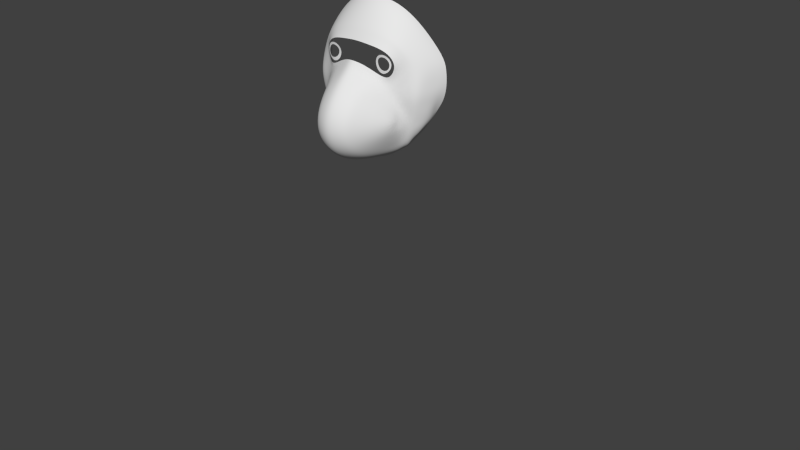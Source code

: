 # Source: dope_bear_3.blend  (saved by Blender 2.67.0; exported with 4.5.12 LTS)
import bpy
from mathutils import Matrix  # noqa: F401  (used for matrix-valued properties, if any)

bpy.ops.wm.read_factory_settings(use_empty=True)
scene = bpy.context.scene
scene.name = 'Scene'

# ---- collections
col_collection_1 = bpy.data.collections.new('Collection 1'); scene.collection.children.link(col_collection_1)
col_collection_1.hide_render = True
col_collection_1.hide_viewport = True
col_collection_2 = bpy.data.collections.new('Collection 2'); scene.collection.children.link(col_collection_2)

# ---- world
world_world = bpy.data.worlds.new('World'); scene.world = world_world
world_world.color = (0.05088, 0.05088, 0.05088)
world_world.use_sun_shadow = False
world_world.sun_shadow_jitter_overblur = 0.0
world_world.cycles.sampling_method = 'MANUAL'
world_world.cycles.sample_map_resolution = 256

# ---- meshes
me_cube_002 = bpy.data.meshes.new('Cube.002')
me_cube_002.from_pydata([(0.0, 0.8034, -0.9144), (0.6063, 0.2509, -1.174), (0.0, -0.4112, -0.9557), (0.0, 0.2582, -1.232), (0.0, -0.201, 3.395), (0.0, 0.8338, 0.9797), (0.0, 1.077, 0.2993), (0.0, 1.04, -0.3325), (0.9664, 0.1724, 0.2857), (0.0, -0.4365, 0.9149), (0.0, -0.6558, 0.2881), (0.0, -0.5594, -0.3676), (0.0, 0.705, 1.258), (0.4929, 0.617, -1.038), (0.0, 0.6053, -1.14), (0.5225, 0.1241, 1.169), (0.4332, -0.2344, -1.067), (0.4382, 0.2654, -1.154), (0.0, -0.2827, 1.115), (0.0, -0.2698, -1.139), (0.4826, 0.6551, 0.9704), (0.7094, 0.8278, 0.2927), (0.6799, 0.8403, -0.4316), (0.4026, -0.2909, 0.919), (0.6229, -0.4488, 0.2857), (0.613, -0.4303, -0.5098), (0.0, 0.9917, 0.6137), (0.0, 1.114, -0.06602), (0.0, 0.9464, -0.6104), (0.8624, 0.1663, 0.4751), (1.043, 0.185, -0.1719), (0.0, -0.5803, 0.6167), (0.0, -0.5974, -0.2041), (0.0, -0.4954, -0.6305), (0.39, 0.5492, -1.129), (0.3164, -0.1867, -1.143), (0.3999, 0.5833, 1.22), (0.3352, -0.2134, 1.089), (0.6111, 0.7628, 0.6116), (0.7332, 0.79, -0.1136), (0.5685, 0.7774, -0.7467), (0.537, -0.3948, 0.6007), (0.6105, -0.3966, -0.1891), (0.5367, -0.3627, -0.7695), (0.2525, 0.7532, -0.967), (0.2106, -0.3507, -0.9894), (0.2506, 0.2498, -1.223), (0.3545, -0.57, 3.136), (0.2133, 0.8126, 0.9829), (0.307, 1.005, 0.2932), (0.3285, 0.947, -0.3669), (0.1907, -0.3631, 0.9165), (0.3169, -0.5523, 0.2858), (0.3314, -0.4554, -0.3689), (0.2059, 0.6761, 1.249), (0.2519, 0.5936, -1.152), (0.18, -0.2468, 1.115), (0.1548, -0.2471, -1.147), (0.2525, 0.9358, 0.6138), (0.3502, 1.02, -0.07356), (0.2824, 0.8697, -0.6375), (0.2486, -0.4876, 0.6088), (0.3505, -0.493, -0.1969), (0.2821, -0.4002, -0.6315), (1.125, -0.06198, -2.444), (2.209, -0.7922, -2.695), (1.125, 0.2218, -2.321), (1.074, -0.3404, -2.309), (1.246, 0.3962, -1.974), (1.171, -0.4375, -1.899), (1.597, 0.02358, -1.56), (1.92, -0.7187, -2.93), (1.433, 0.3617, -1.692), (1.129, 0.3581, -2.244), (1.299, -0.3928, -1.712), (1.26, -0.1816, -2.642), (1.256, 0.1117, -2.515), (1.195, -0.4412, -2.513), (1.363, 0.3384, -2.157), (1.262, -0.5288, -2.119), (1.684, -0.03498, -1.786), (1.537, 0.2982, -1.905), (1.242, 0.2998, -2.396), (1.391, -0.4805, -1.919), (1.2, -0.5105, -2.337), (1.87, -0.5145, -2.895), (1.803, -0.9452, -2.887), (2.07, -0.5506, -2.683), (1.931, -1.099, -2.685), (2.249, -0.7743, -2.517), (2.099, -0.7884, -2.874), (2.128, -0.5466, -2.523), (1.984, -0.5639, -2.866), (1.98, -1.095, -2.52), (1.865, -1.068, -2.86), (1.002, 0.3227, -2.051), (0.8784, 0.4265, -1.715), (0.7591, 0.5188, -1.386), (1.079, -0.3979, -1.621), (0.9638, -0.4137, -1.268), (0.8114, -0.4064, -0.86), (0.9875, -0.3692, -1.846), (0.8372, -0.3717, -1.552), (0.7053, -0.3538, -1.127), (0.9601, -0.2794, -2.049), (0.837, -0.2369, -1.723), (0.7126, -0.2097, -1.404), (0.77, 0.1887, -1.588), (0.8754, 0.1228, -1.889), (0.9971, 0.03697, -2.189), (1.022, 0.4392, -1.961), (0.8946, 0.5511, -1.549), (0.76, 0.6672, -1.122), (0.8487, 0.7219, -0.8091), (0.9874, 0.6015, -1.24), (1.127, 0.4847, -1.658), (1.068, 0.6639, -0.5361), (1.246, 0.5503, -0.9664), (1.337, 0.4384, -1.383), (1.214, -0.3545, -1.435), (1.113, -0.3575, -1.054), (0.9485, -0.3497, -0.6299), (1.53, 0.05028, -1.3), (1.444, 0.1116, -0.9011), (1.257, 0.1745, -0.481), (1.665, -0.8536, -2.855), (1.496, -0.7166, -2.782), (1.333, -0.5728, -2.672), (1.411, -0.3246, -2.791), (1.576, -0.4769, -2.892), (1.747, -0.615, -2.94), (1.7, -0.9962, -2.584), (1.49, -0.8408, -2.451), (1.367, -0.6663, -2.3), (1.315, -0.6411, -2.525), (1.455, -0.7911, -2.689), (1.65, -0.9494, -2.787), (1.651, 0.1311, -2.053), (1.812, -0.09946, -2.212), (1.982, -0.3375, -2.378), (1.759, -0.3312, -2.774), (1.575, -0.111, -2.673), (1.393, 0.1157, -2.553), (1.483, 0.1665, -2.29), (1.662, -0.06638, -2.424), (1.854, -0.3079, -2.562), (1.834, -0.9718, -2.38), (1.655, -0.8053, -2.209), (1.508, -0.6207, -2.084), (1.736, -0.3912, -2.859), (1.574, -0.224, -2.782), (1.408, -0.04516, -2.669), (2.127, -0.5954, -2.346), (1.98, -0.3895, -2.176), (1.828, -0.1899, -1.996), (1.105, -0.2478, -2.391), (0.3533, -0.7632, 2.915), (0.2329, -0.1244, -1.189), (0.8418, -0.2336, -0.1894), (1.281, -0.2473, -0.9921), (1.113, -0.2247, -0.5685), (0.9799, -0.1691, -2.136), (0.854, -0.1082, -1.834), (1.708, -0.7806, -2.904), (1.538, -0.6409, -2.847), (1.377, -0.4921, -2.742), (1.365, -0.2545, -1.347), (2.016, -0.8753, -2.343), (1.848, -0.7003, -2.172), (1.677, -0.5138, -2.005), (1.874, -0.8939, -2.906), (1.542, -0.3724, -1.825), (1.234, -0.3558, -2.59), (1.445, -0.2899, -1.614), (0.6661, -0.225, 0.6009), (0.3753, -0.08072, -1.18), (0.4045, -0.1268, 1.119), (0.7932, -0.2591, 0.2857), (0.5147, -0.1643, 0.9301), (0.6308, 0.3871, 3.057), (0.0, -0.1153, -1.181), (0.5178, -0.04085, -1.203), (0.7351, -0.06751, -1.54), (2.049, -1.005, -2.852), (2.147, -1.019, -2.502), (2.128, -1.027, -2.674), (1.096, -0.4169, -2.114), (1.536, 0.2042, -1.63), (0.581, 0.1163, -1.18), (0.0, 0.057, -1.211), (0.9085, -0.04818, 0.2857), (1.458, 0.2576, -1.345), (0.3578, 0.4052, 3.163), (0.9745, -0.01125, -0.1843), (0.8166, -0.0347, 0.4906), (0.4227, 0.09762, -1.18), (1.901, -0.6285, -2.928), (1.63, 0.143, -1.85), (1.259, -0.09651, -2.632), (0.5986, 0.3886, -1.152), (2.215, -0.9121, -2.684), (0.7604, 0.06503, -1.587), (0.6648, -0.2221, 3.048), (0.7647, 0.3026, -1.57), (2.05, -0.6685, -2.87), (2.195, -0.6527, -2.52), (1.404, -0.4092, -2.779), (1.74, -0.7006, -2.931), (0.8714, 0.01097, -1.881), (0.9957, -0.06416, -2.179), (0.9734, 0.4072, -0.1381), (2.149, -0.6631, -2.689), (1.756, -0.01841, -2.026), (2.064, -0.4576, -2.363), (1.909, -0.2346, -2.195), (1.811, -0.3565, -1.995), (1.507, -0.1157, -1.34), (1.405, -0.07185, -0.9477), (1.222, -0.02956, -0.5253), (0.2865, 0.05848, -1.205), (1.123, -0.1546, -2.432), (2.122, -0.7385, -2.344), (1.967, -0.5484, -2.174), (0.0, 0.4165, 3.204), (0.0, 0.4459, -1.186), (1.121, 0.02647, -2.432), (0.3606, -0.2063, 3.299), (0.281, 0.376, -1.182), (1.742, -0.5324, -2.936), (1.576, -0.3955, -2.885), (1.412, -0.2419, -2.782), (2.12, -0.8991, -2.863), (2.246, -0.8993, -2.509), (1.659, -0.2045, -1.797), (1.573, -0.1357, -1.584), (0.4694, -0.01326, 1.143), (1.257, -0.269, -2.63), (1.919, -0.8116, -2.921), (1.567, -0.5606, -2.881), (0.9006, 0.391, 0.2867), (0.5253, 0.3106, 1.167), (0.4266, 0.3815, -1.161), (0.8222, 0.3711, 0.5018), (0.8718, 0.2258, -1.872), (0.9932, 0.1314, -2.174), (1.196, 0.389, -0.5205), (1.374, 0.3459, -0.936), (0.6489, 0.5752, -1.165), (0.7129, -0.4183, -0.6861), (0.6216, -0.3582, -0.9493), (0.5955, -0.2092, -1.193), (0.6649, 0.7238, -0.9381), (0.7807, -0.373, -0.411), (1.152, 0.1978, -0.333), (0.6542, 0.2412, -1.341), (0.7649, 0.7807, -0.6216), (0.9016, 0.7265, -0.3263), (1.005, -0.2291, -0.3802), (0.6306, -0.06006, -1.317), (1.099, -0.02047, -0.3559), (0.6206, 0.09845, -1.374), (0.6452, 0.353, -1.33), (1.066, 0.4123, -0.3283), (0.7321, 0.8097, 0.09081), (0.0, -0.6372, 0.04888), (1.005, 0.1854, 0.05893), (0.0, 1.108, 0.1359), (0.9407, -0.03016, 0.05635), (0.9414, 0.4075, 0.06686), (0.8169, -0.2466, 0.05386), (0.3356, -0.5615, 0.04659), (0.3449, 0.9879, 0.1119), (0.6482, -0.4233, 0.054), (0.5507, 0.4786, -1.141), (0.0, 0.5205, -1.166), (0.0, -0.7663, 2.958), (0.5741, 0.5087, 0.9526), (0.8226, 0.6043, 0.2889), (0.4097, 0.4739, -1.154), (0.6973, 0.5656, 0.6248), (0.8627, 0.5835, -0.1268), (0.6225, -0.7663, 2.803), (1.121, 0.1141, -2.394), (1.489, 0.2768, -1.659), (1.258, -0.008349, -2.595), (1.587, 0.2145, -1.875), (1.884, -0.5643, -2.917), (2.113, -0.6113, -2.686), (2.164, -0.6038, -2.522), (2.019, -0.6203, -2.868), (1.137, 0.5156, -0.5277), (1.315, 0.44, -0.95), (1.403, 0.3409, -1.362), (1.707, 0.05047, -2.039), (1.864, -0.1723, -2.203), (2.026, -0.4023, -2.37), (0.2644, 0.4854, -1.168), (0.7594, 0.4055, -1.515), (1.736, -0.4606, -2.913), (1.575, -0.3166, -2.854), (1.411, -0.157, -2.747), (0.4556, 0.4756, 1.181), (0.9934, 0.2212, -2.132), (0.871, 0.3215, -1.821), (0.6625, 0.4562, -1.277), (0.9902, 0.557, -0.3274), (0.845, 0.5935, 0.08101), (0.0, 0.7688, 1.12), (0.0, -0.359, 1.016), (0.4394, 0.6188, 1.09), (0.3693, -0.251, 1.005), (0.2086, 0.7438, 1.117), (0.1852, -0.3041, 1.016), (0.4581, -0.1441, 1.026), (0.5216, 0.4907, 1.069), (0.0, 0.909, 0.8053), (0.0, -0.505, 0.7728), (0.5285, 0.7019, 0.8165), (0.4666, -0.3404, 0.7674), (0.2319, 0.8713, 0.8071), (0.2183, -0.4224, 0.7699), (0.5893, -0.1932, 0.7733), (0.6364, 0.5354, 0.7928), (0.7275, 0.114, 1.211), (1.382, 0.1338, 0.9991), (1.193, -0.1541, 0.8485), (0.6531, -0.1038, 1.147), (0.8559, -0.1322, 1.054), (1.347, -0.03553, 0.967), (0.695, -0.02277, 1.184), (0.7216, 0.273, 1.218), (1.346, 0.3132, 0.9789), (0.8832, 0.414, 1.096), (1.205, 0.4602, 0.8742), (0.6846, 0.3875, 1.204), (1.007, 0.1149, 1.156), (0.9606, -0.03183, 1.124), (0.9879, 0.2781, 1.15), (0.7365, -0.1213, 1.112), (0.7695, 0.4025, 1.165), (0.8256, -0.03021, 1.164), (0.8683, 0.1107, 1.194), (0.8529, 0.2719, 1.196), (1.011, -0.1413, 0.9752), (1.032, 0.4313, 1.007), (1.148, 0.2912, 1.085), (1.174, 0.1236, 1.099), (1.14, -0.03142, 1.069), (0.5614, -0.01301, 1.165), (0.5718, 0.4203, 1.178), (0.7003, 0.4836, 1.002), (0.6215, 0.4625, 1.105), (0.8989, 0.5148, 0.6554), (0.7945, 0.5041, 0.8642), (0.8328, -0.02035, 0.536), (0.5313, -0.108, 1.124), (0.5766, -0.1446, 1.055), (0.6546, -0.1652, 0.9657), (0.758, -0.1806, 0.8359), (0.8717, -0.1767, 0.6299), (0.8434, 0.1671, 0.5543), (0.8435, 0.362, 0.5509), (0.5972, 0.289, 1.195), (0.5962, 0.1249, 1.191), (2.443, 0.1733, -0.6611), (2.375, -0.002584, -0.6783), (2.425, 0.06583, -0.6692), (2.426, 0.285, -0.6619), (2.382, 0.3622, -0.665), (2.274, 0.3767, -0.7313), (2.274, 0.06929, -0.7659), (2.261, -0.003968, -0.7444), (2.289, 0.1833, -0.7669), (2.28, 0.3004, -0.7577), (1.607, 0.3337, 0.8017), (1.862, 0.3417, 0.5431), (2.132, 0.34, 0.1668), (2.291, 0.3367, -0.1115), (2.404, 0.3183, -0.4033), (2.011, 0.02061, -0.6759), (1.761, -0.009927, -0.4783), (1.524, -0.02247, -0.1857), (1.275, -0.03314, 0.107), (1.037, -0.03385, 0.3605), (1.019, 0.175, 0.3588), (1.265, 0.1788, 0.108), (1.519, 0.1831, -0.1809), (1.776, 0.1866, -0.4978), (2.024, 0.1877, -0.687), (2.287, 0.4428, -0.4625), (2.127, 0.4851, -0.1951), (1.946, 0.4955, 0.07683), (1.693, 0.5025, 0.4355), (1.437, 0.4913, 0.6971), (1.117, -0.181, 0.4296), (1.361, -0.1817, 0.163), (1.606, -0.166, -0.1335), (1.825, -0.147, -0.3835), (2.059, -0.09451, -0.6101), (2.278, -0.09129, -0.4824), (2.116, -0.1427, -0.2185), (1.935, -0.1615, 0.05239), (1.684, -0.1769, 0.4084), (1.428, -0.1743, 0.671), (2.407, 0.01105, -0.4128), (2.295, -0.02207, -0.1224), (2.136, -0.03525, 0.1555), (1.867, -0.04634, 0.5317), (1.612, -0.0464, 0.7905), (2.438, 0.1611, -0.3905), (2.333, 0.1531, -0.09424), (2.175, 0.1479, 0.185), (1.905, 0.1431, 0.567), (1.648, 0.1389, 0.8249), (1.048, 0.3882, 0.3783), (1.291, 0.3965, 0.1257), (1.54, 0.3929, -0.1699), (1.776, 0.387, -0.4632), (2.024, 0.3583, -0.6632), (2.079, 0.4708, -0.5909), (1.85, 0.5196, -0.3611), (1.632, 0.5317, -0.1102), (1.387, 0.5401, 0.1914), (1.142, 0.5303, 0.457), (0.0, 0.6766, 1.402), (0.4693, 0.1077, 1.248), (0.0, -0.4043, 1.213), (0.3611, 0.558, 1.342), (0.3206, -0.3194, 1.187), (0.2066, 0.6427, 1.378), (0.1859, -0.3714, 1.202), (0.3878, -0.201, 1.192), (0.4361, -0.05639, 1.216), (0.4685, 0.2865, 1.27), (0.4273, 0.443, 1.301), (0.6484, -0.6194, 2.904), (0.0, -0.5614, 3.212), (0.3582, -0.3948, 3.246), (0.0, -0.3838, 3.339), (0.0, -0.004583, 3.407), (0.3603, -0.002853, 3.318), (0.6591, -0.44, 2.988), (0.664, 0.01234, 3.084), (0.0, 0.2049, 3.36), (0.3578, 0.207, 3.29), (0.6557, 0.2323, 3.09), (0.9155, -0.7133, 2.509), (0.9978, -0.7623, 2.097), (0.917, -0.6911, 1.703), (0.4693, -0.3493, 1.279), (0.4492, -0.9022, 2.465), (0.464, -0.9373, 2.025), (0.4041, -0.8878, 1.661), (0.1694, -0.6607, 1.333), (0.379, -0.5686, 1.305), (0.7797, -0.8321, 1.667), (0.856, -0.8875, 2.06), (0.8051, -0.8616, 2.468), (0.9404, -0.5093, 2.583), (1.032, -0.5393, 2.17), (0.9563, -0.4627, 1.773), (0.5189, -0.1119, 1.299), (0.5493, 0.126, 1.363), (0.975, -0.1597, 1.857), (1.046, -0.2309, 2.252), (0.9502, -0.2386, 2.658), (0.7474, 0.49, 2.79), (0.8038, 0.5607, 2.407), (0.7328, 0.5539, 2.031), (0.4229, 0.5144, 1.565), (0.3862, 0.5779, 2.859), (0.3884, 0.6693, 2.452), (0.3472, 0.6526, 2.071), (0.2326, 0.5994, 1.62), (0.0, -0.9092, 2.482), (0.0, -0.9431, 2.038), (0.0, -0.8976, 1.669), (0.0, -0.6767, 1.348), (0.0, 0.6414, 1.641), (0.0, 0.6902, 2.111), (0.0, 0.6998, 2.486), (0.0, 0.6024, 2.892), (0.9492, 0.05275, 2.717), (1.045, 0.09821, 2.319), (0.9735, 0.1518, 1.927), (0.5475, 0.356, 1.434), (0.4995, 0.3995, 1.501), (0.8713, 0.3897, 1.995), (0.9464, 0.3663, 2.377), (0.8581, 0.3039, 2.765), (0.7283, -0.5669, 1.486), (0.2396, -0.8605, 1.469), (0.5918, -0.7757, 1.482), (0.7784, -0.3051, 1.541), (0.8044, -0.003798, 1.629), (0.5973, 0.5247, 1.783), (0.2962, 0.6145, 1.832), (0.0, -0.876, 1.458), (0.0, 0.6543, 1.862), (0.8025, 0.2959, 1.712), (0.7131, 0.3896, 1.731)], [(1, 30), (67, 186)], [(44, 60, 40, 13), (44, 13, 34, 55), (115, 118, 72, 68), (95, 110, 73, 66), (181, 16, 35, 175), (273, 278, 34, 13), (45, 16, 43, 63), (45, 57, 35, 16), (296, 55, 34, 278), (157, 175, 35, 57), (444, 445, 179, 192), (47, 156, 281, 435), (311, 54, 36, 309), (319, 317, 38, 58), (49, 58, 38, 21), (271, 263, 39, 59), (50, 59, 39, 22), (50, 22, 40, 60), (314, 309, 36, 301), (313, 176, 37, 310), (321, 318, 41, 174), (322, 279, 38, 317), (277, 21, 38, 279), (177, 174, 41, 24), (269, 272, 42, 158), (306, 280, 39, 263), (209, 109, 64, 220), (110, 115, 68, 73), (312, 310, 37, 56), (320, 61, 41, 318), (52, 24, 41, 61), (270, 62, 42, 272), (53, 25, 42, 62), (53, 63, 43, 25), (0, 28, 60, 44), (0, 44, 55, 14), (2, 45, 63, 33), (2, 19, 57, 45), (274, 14, 55, 296), (180, 157, 57, 19), (56, 37, 428, 430), (36, 54, 429, 427), (307, 12, 54, 311), (315, 319, 58, 26), (6, 26, 58, 49), (266, 271, 59, 27), (7, 27, 59, 50), (7, 50, 60, 28), (308, 312, 56, 18), (316, 31, 61, 320), (10, 52, 61, 31), (264, 32, 62, 270), (11, 53, 62, 32), (11, 33, 63, 53), (68, 72, 81, 78), (73, 68, 78, 82), (187, 70, 80, 197), (173, 74, 83, 171), (119, 98, 69, 74), (302, 95, 66, 282), (166, 119, 74, 173), (191, 122, 70, 187), (149, 140, 92, 85), (146, 131, 88, 93), (207, 130, 71, 237), (131, 136, 94, 88), (145, 139, 91, 87), (140, 145, 87, 92), (220, 64, 75, 236), (74, 69, 79, 83), (66, 73, 82, 76), (282, 66, 76, 284), (286, 85, 92, 289), (170, 183, 94, 86), (287, 87, 91, 288), (185, 184, 93, 88), (185, 88, 94, 183), (287, 289, 92, 87), (298, 149, 85, 286), (167, 146, 93, 184), (136, 125, 86, 94), (213, 152, 89, 205), (255, 256, 116, 113), (113, 116, 117, 114), (114, 117, 118, 115), (247, 251, 112, 97), (97, 112, 111, 96), (96, 111, 110, 95), (248, 249, 103, 100), (100, 103, 102, 99), (99, 102, 101, 98), (249, 250, 106, 103), (103, 106, 105, 102), (102, 105, 104, 101), (260, 254, 107, 201), (201, 107, 108, 208), (208, 108, 109, 209), (251, 255, 113, 112), (112, 113, 114, 111), (111, 114, 115, 110), (252, 248, 100, 121), (121, 100, 99, 120), (120, 99, 98, 119), (304, 247, 97, 297), (297, 97, 96, 303), (303, 96, 95, 302), (257, 252, 121, 160), (160, 121, 120, 159), (159, 120, 119, 166), (262, 253, 124, 245), (245, 124, 123, 246), (246, 123, 122, 191), (76, 82, 142, 151), (151, 142, 141, 150), (150, 141, 140, 149), (83, 79, 133, 148), (148, 133, 132, 147), (147, 132, 131, 146), (236, 75, 128, 206), (206, 128, 129, 238), (238, 129, 130, 207), (79, 84, 134, 133), (133, 134, 135, 132), (132, 135, 136, 131), (78, 81, 137, 143), (143, 137, 138, 144), (144, 138, 139, 145), (82, 78, 143, 142), (142, 143, 144, 141), (141, 144, 145, 140), (284, 76, 151, 300), (300, 151, 150, 299), (299, 150, 149, 298), (171, 83, 148, 169), (169, 148, 147, 168), (168, 147, 146, 167), (84, 77, 127, 134), (134, 127, 126, 135), (135, 126, 125, 136), (197, 80, 154, 212), (212, 154, 153, 214), (214, 153, 152, 213), (67, 155, 172, 77), (37, 176, 431, 428), (127, 165, 164, 126), (190, 194, 174, 177), (250, 258, 182, 106), (106, 182, 162, 105), (267, 269, 158, 193), (126, 164, 163, 125), (77, 172, 165, 127), (189, 219, 157, 180), (104, 161, 155, 67), (105, 162, 161, 104), (200, 232, 184, 185), (222, 168, 167, 221), (219, 195, 175, 157), (216, 166, 173, 234), (217, 159, 166, 216), (221, 167, 184, 232), (125, 163, 170, 86), (188, 181, 175, 195), (259, 257, 160, 218), (233, 171, 169, 215), (200, 185, 183, 231), (215, 169, 168, 222), (234, 173, 171, 233), (18, 56, 430, 426), (237, 231, 183, 170), (218, 160, 159, 217), (101, 186, 69, 98), (104, 67, 77, 84, 186, 101), (186, 84, 79, 69), (1, 17, 241, 199), (172, 236, 206, 165), (3, 46, 219, 189), (283, 187, 197, 285), (65, 90, 204, 211), (124, 218, 217, 123), (153, 222, 221, 152), (290, 245, 246, 291), (123, 217, 216, 122), (65, 211, 205, 89), (253, 259, 218, 124), (80, 233, 215, 154), (161, 209, 220, 155), (109, 244, 225, 64), (65, 200, 231, 90), (152, 221, 232, 89), (291, 246, 191, 292), (8, 29, 194, 190), (165, 206, 238, 164), (305, 262, 245, 290), (15, 240, 433, 425), (182, 201, 208, 162), (122, 216, 234, 70), (54, 12, 424, 429), (154, 215, 222, 153), (265, 267, 193, 30), (71, 90, 231, 237), (75, 198, 230, 128), (254, 261, 203, 107), (107, 203, 243, 108), (155, 220, 236, 172), (258, 260, 201, 182), (1, 188, 195, 17), (70, 234, 233, 80), (292, 191, 187, 283), (65, 89, 232, 200), (46, 17, 195, 219), (240, 301, 434, 433), (129, 229, 228, 130), (265, 30, 210, 268), (163, 207, 237, 170), (164, 238, 207, 163), (285, 197, 212, 293), (162, 208, 209, 161), (301, 36, 427, 434), (128, 230, 229, 129), (3, 224, 227, 46), (293, 212, 214, 294), (130, 228, 196, 71), (64, 225, 198, 75), (294, 214, 213, 295), (71, 196, 204, 90), (46, 227, 241, 17), (295, 213, 205, 288), (108, 243, 244, 109), (8, 239, 242, 29), (22, 39, 256, 255), (13, 40, 251, 247), (25, 43, 249, 248), (43, 16, 250, 249), (188, 1, 254, 260), (40, 22, 255, 251), (42, 25, 248, 252), (273, 13, 247, 304), (158, 42, 252, 257), (210, 30, 253, 262), (16, 181, 258, 250), (193, 158, 257, 259), (30, 193, 259, 253), (280, 210, 262, 305), (1, 199, 261, 254), (181, 188, 260, 258), (49, 21, 263, 271), (277, 306, 263, 21), (10, 264, 270, 52), (52, 270, 272, 24), (177, 24, 272, 269), (8, 190, 267, 265), (190, 177, 269, 267), (8, 265, 268, 239), (6, 49, 271, 266), (199, 241, 278, 273), (227, 296, 278, 241), (176, 235, 432, 431), (239, 277, 279, 242), (268, 210, 280, 306), (224, 274, 296, 227), (235, 15, 425, 432), (244, 302, 282, 225), (225, 282, 284, 198), (196, 286, 289, 204), (211, 287, 288, 205), (211, 204, 289, 287), (228, 298, 286, 196), (261, 304, 297, 203), (203, 297, 303, 243), (243, 303, 302, 244), (198, 284, 300, 230), (230, 300, 299, 229), (229, 299, 298, 228), (72, 283, 285, 81), (116, 290, 291, 117), (117, 291, 292, 118), (256, 305, 290, 116), (118, 292, 283, 72), (81, 285, 293, 137), (137, 293, 294, 138), (138, 294, 295, 139), (139, 295, 288, 91), (199, 273, 304, 261), (39, 280, 305, 256), (239, 268, 306, 277), (349, 362, 330, 334), (348, 355, 326, 329), (353, 350, 332, 344), (363, 348, 329, 323), (404, 399, 365, 366), (356, 357, 327, 338), (351, 349, 334, 339), (350, 351, 339, 332), (48, 311, 309, 20), (276, 20, 309, 314), (178, 313, 310, 23), (51, 23, 310, 312), (5, 307, 311, 48), (9, 51, 312, 308), (399, 398, 371, 365), (352, 353, 344, 333), (389, 378, 367, 368), (355, 356, 338, 326), (48, 20, 317, 319), (178, 23, 318, 321), (276, 322, 317, 20), (51, 320, 318, 23), (5, 48, 319, 315), (9, 316, 320, 51), (357, 358, 343, 327), (358, 359, 325, 343), (379, 388, 372, 370), (362, 363, 323, 330), (343, 325, 328, 347), (347, 328, 324, 346), (338, 327, 336, 340), (340, 336, 335, 341), (342, 330, 323, 341), (339, 334, 330, 342), (344, 332, 337, 345), (345, 337, 335, 346), (326, 338, 340, 329), (329, 340, 341, 323), (337, 342, 341, 335), (332, 339, 342, 337), (327, 343, 347, 336), (336, 347, 346, 335), (333, 344, 345, 331), (331, 345, 346, 324), (301, 240, 362, 349), (235, 176, 355, 348), (322, 276, 350, 353), (15, 235, 348, 363), (242, 279, 352, 361), (313, 178, 357, 356), (314, 301, 349, 351), (276, 314, 351, 350), (174, 194, 354, 359), (279, 322, 353, 352), (194, 29, 360, 354), (176, 313, 356, 355), (178, 321, 358, 357), (321, 174, 359, 358), (29, 242, 361, 360), (240, 15, 363, 362), (373, 369, 368, 367), (371, 370, 366, 365), (370, 372, 364, 366), (372, 373, 367, 364), (398, 379, 370, 371), (409, 404, 366, 364), (388, 418, 373, 372), (378, 409, 364, 367), (419, 389, 368, 369), (418, 419, 369, 373), (328, 325, 403, 408), (408, 403, 402, 407), (407, 402, 401, 406), (406, 401, 400, 405), (405, 400, 399, 404), (325, 359, 394, 403), (403, 394, 395, 402), (402, 395, 396, 401), (401, 396, 397, 400), (400, 397, 398, 399), (333, 331, 374, 393), (393, 374, 375, 392), (392, 375, 376, 391), (391, 376, 377, 390), (390, 377, 378, 389), (354, 360, 384, 383), (383, 384, 385, 382), (382, 385, 386, 381), (381, 386, 387, 380), (380, 387, 388, 379), (359, 354, 383, 394), (394, 383, 382, 395), (395, 382, 381, 396), (396, 381, 380, 397), (397, 380, 379, 398), (324, 328, 408, 413), (413, 408, 407, 412), (412, 407, 406, 411), (411, 406, 405, 410), (410, 405, 404, 409), (360, 361, 414, 384), (384, 414, 415, 385), (385, 415, 416, 386), (386, 416, 417, 387), (387, 417, 418, 388), (331, 324, 413, 374), (374, 413, 412, 375), (375, 412, 411, 376), (376, 411, 410, 377), (377, 410, 409, 378), (352, 333, 393, 423), (423, 393, 392, 422), (422, 392, 391, 421), (421, 391, 390, 420), (420, 390, 389, 419), (361, 352, 423, 414), (414, 423, 422, 415), (415, 422, 421, 416), (416, 421, 420, 417), (417, 420, 419, 418), (474, 450, 156, 275), (457, 446, 435, 281), (489, 466, 179, 445), (465, 482, 442, 202), (446, 458, 441, 435), (450, 457, 281, 156), (458, 465, 202, 441), (466, 470, 192, 179), (470, 481, 223, 192), (482, 489, 445, 442), (436, 275, 156, 47), (443, 444, 192, 223), (437, 47, 435, 441), (438, 436, 47, 437), (226, 202, 442, 440), (4, 438, 437, 226), (226, 437, 441, 202), (4, 226, 440, 439), (440, 442, 445, 444), (439, 440, 444, 443), (426, 430, 453, 477), (497, 491, 452, 476), (476, 452, 451, 475), (475, 451, 450, 474), (428, 431, 449, 454), (492, 490, 448, 455), (455, 448, 447, 456), (456, 447, 446, 457), (434, 427, 469, 486), (500, 495, 468, 487), (487, 468, 467, 488), (488, 467, 466, 489), (425, 433, 485, 462), (494, 499, 484, 463), (463, 484, 483, 464), (464, 483, 482, 465), (431, 432, 461, 449), (490, 493, 460, 448), (448, 460, 459, 447), (447, 459, 458, 446), (430, 428, 454, 453), (491, 492, 455, 452), (452, 455, 456, 451), (451, 456, 457, 450), (432, 425, 462, 461), (493, 494, 463, 460), (460, 463, 464, 459), (459, 464, 465, 458), (427, 429, 473, 469), (495, 496, 472, 468), (468, 472, 471, 467), (467, 471, 470, 466), (429, 424, 478, 473), (496, 498, 479, 472), (472, 479, 480, 471), (471, 480, 481, 470), (433, 434, 486, 485), (499, 500, 487, 484), (484, 487, 488, 483), (483, 488, 489, 482), (477, 453, 491, 497), (454, 449, 490, 492), (486, 469, 495, 500), (462, 485, 499, 494), (449, 461, 493, 490), (453, 454, 492, 491), (461, 462, 494, 493), (469, 473, 496, 495), (473, 478, 498, 496), (485, 486, 500, 499)])
me_cube_002.polygons.foreach_set('use_smooth', [True] * 475)
me_cube_002.use_remesh_preserve_volume = False
me_cube_002.use_remesh_preserve_attributes = False
me_cube_002.use_mirror_vertex_groups = False
me_cube_002.update()
me_cube = bpy.data.meshes.new('Cube')
me_cube.from_pydata([(0.0, 0.1111, 0.3688), (0.2271, 0.1163, 0.3482), (0.5579, 0.1913, 0.2343), (0.6215, 0.2282, 0.09195), (0.5068, 0.1767, -0.09382), (0.3976, 0.1424, -0.05802), (0.2802, 0.1031, 0.01219), (0.1257, 0.05742, 0.07984), (0.0, 0.01344, 0.1092), (0.4423, 0.156, 0.2459), (0.3436, 0.1613, 0.2022), (0.3048, 0.1724, 0.1098), (0.3485, 0.1627, -0.001873), (0.4495, 0.1621, -0.05431), (0.5479, 0.183, 0.007618), (0.5868, 0.2024, 0.1083), (0.5431, 0.1813, 0.207), (0.4176, 0.1449, 0.3157), (0.5654, 0.2117, -0.05025), (0.4461, 0.1599, 0.2074), (0.3678, 0.1637, 0.1753), (0.3478, 0.1718, 0.1103), (0.3814, 0.164, 0.03586), (0.4642, 0.1613, 0.0001657), (0.5339, 0.1773, 0.0293), (0.5567, 0.1889, 0.1077), (0.5173, 0.1763, 0.1803), (0.0, 0.1481, 0.4367), (0.2282, 0.1588, 0.4198), (0.5809, 0.2386, 0.2932), (0.679, 0.2905, 0.1226), (0.5275, 0.1986, -0.2017), (0.3893, 0.1022, -0.1207), (0.2685, 0.06952, -0.04521), (0.1217, 0.02161, 0.01988), (0.0, -0.01693, 0.05264), (0.4277, 0.1909, 0.377), (0.6265, 0.2669, -0.08106), (0.0, 0.482, 0.8736), (0.2333, 0.507, 0.8522), (0.0, 0.5354, 0.909), (0.2315, 0.566, 0.8842), (0.7058, 0.6247, 0.5658), (0.719, 0.6897, 0.5669), (0.9767, 0.7105, 0.1853), (1.011, 0.7892, 0.1668), (1.003, 0.6956, -0.4603), (1.026, 0.7717, -0.4649), (0.8485, 0.6031, -0.8365), (0.8358, 0.6758, -0.8531), (0.6674, 0.4676, -1.12), (0.605, 0.5232, -1.174), (0.1788, 0.2693, -1.381), (0.2285, 0.4125, -1.403), (0.0, 0.2302, -1.404), (0.0, 0.3625, -1.462), (0.3584, 0.01293, -0.1779), (0.2541, -0.01978, -0.1188), (0.1207, -0.06138, -0.06399), (0.0, -0.1009, -0.03939), (0.3374, -0.1107, -0.2997), (0.2497, -0.1638, -0.2448), (0.1213, -0.2134, -0.2005), (0.0, -0.243, -0.1792), (0.3318, -0.2401, -0.4541), (0.2489, -0.3101, -0.4127), (0.1215, -0.3692, -0.3831), (0.0, -0.4015, -0.371), (0.3311, -0.3314, -0.6371), (0.2489, -0.4237, -0.6204), (0.1216, -0.4874, -0.607), (0.0, -0.5157, -0.6026), (0.3317, -0.3475, -0.8296), (0.249, -0.4442, -0.8433), (0.1217, -0.5081, -0.8499), (0.0, -0.5345, -0.8534), (0.3358, -0.2767, -1.005), (0.2504, -0.363, -1.049), (0.1227, -0.4203, -1.075), (0.0, -0.4446, -1.086), (0.3523, -0.1265, -1.139), (0.2588, -0.1984, -1.202), (0.1282, -0.2449, -1.245), (0.0, -0.2635, -1.265), (0.399, 0.09176, -1.217), (0.2873, 0.05158, -1.303), (0.1458, 0.01151, -1.359), (0.0, -0.01215, -1.388), (0.4865, 0.366, -1.252), (0.339, 0.3133, -1.329), (0.4812, 0.4743, -1.258), (0.3557, 0.4447, -1.35), (0.6113, 0.2357, -0.3757), (0.6815, 0.2823, -0.531), (0.6735, 0.2615, -0.8238), (0.6282, 0.299, -0.9852), (0.5558, 0.3241, -1.114), (0.6516, 0.2021, -0.5571), (0.6375, 0.1546, -0.5885), (0.6343, 0.1147, -0.6346), (0.6341, 0.08775, -0.6875), (0.6343, 0.08273, -0.7428), (0.6356, 0.1026, -0.7947), (0.6408, 0.1463, -0.8322), (0.6563, 0.2143, -0.8452), (0.4771, 0.07176, -0.2851), (0.582, 0.1373, -0.4208), (0.5508, 0.05903, -0.4885), (0.4436, -0.02554, -0.3824), (0.4339, -0.1346, -0.512), (0.541, -0.01313, -0.5761), (0.5399, -0.06262, -0.6754), (0.4328, -0.2058, -0.6564), (0.4515, -0.04222, -1.048), (0.5529, 0.05003, -0.9453), (0.5836, 0.1742, -0.9787), (0.4937, 0.1312, -1.104), (0.4333, -0.2182, -0.8072), (0.5403, -0.0713, -0.779), (0.5427, -0.03311, -0.8742), (0.4369, -0.1625, -0.9446), (0.6655, 0.2333, -0.6907), (0.0, 0.3873, 0.7808), (0.2337, 0.4051, 0.7601), (0.6848, 0.515, 0.5087), (0.9172, 0.5978, 0.198), (0.0, 0.2893, 0.6586), (0.2329, 0.3028, 0.6383), (0.6532, 0.4028, 0.4395), (0.8593, 0.4872, 0.181), (0.0, 0.2077, 0.5405), (0.2321, 0.2205, 0.5237), (0.6275, 0.3085, 0.3688), (0.793, 0.3891, 0.1559), (0.4528, 0.342, 0.5719), (0.4593, 0.4503, 0.6824), (0.4636, 0.5579, 0.7645), (0.4653, 0.6196, 0.7857), (0.4445, 0.2558, 0.4716), (1.059, 0.7848, 0.002057), (1.074, 0.7804, -0.1528), (1.07, 0.776, -0.3076), (1.044, 0.6993, -0.2995), (1.045, 0.703, -0.1412), (1.027, 0.7068, 0.01712), (0.9625, 0.7397, -0.5943), (0.8992, 0.7077, -0.7237), (0.9355, 0.6455, -0.707), (0.9509, 0.6736, -0.5837), (0.7719, 0.5559, -0.9434), (0.6941, 0.5066, -1.036), (0.6819, 0.5741, -1.067), (0.7589, 0.6249, -0.96), (0.9742, 0.5875, 0.004461), (0.9163, 0.4769, -0.01259), (0.8499, 0.3788, -0.0376), (0.988, 0.5868, -0.1498), (0.8638, 0.3422, -0.1841), (0.9318, 0.46, -0.1621), (1.001, 0.5898, -0.3135), (0.876, 0.3316, -0.3392), (0.9421, 0.4507, -0.3168), (0.9861, 0.5923, -0.4403), (0.8647, 0.3533, -0.4899), (0.9303, 0.454, -0.454), (0.965, 0.5795, -0.5778), (0.8472, 0.3766, -0.6114), (0.9151, 0.4613, -0.5945), (0.927, 0.5598, -0.7002), (0.8133, 0.3851, -0.7389), (0.8832, 0.4639, -0.7177), (0.8829, 0.5393, -0.8143), (0.7814, 0.3981, -0.8762), (0.8391, 0.4469, -0.8321), (0.7946, 0.4939, -0.9425), (0.7071, 0.4311, -1.046), (0.7564, 0.4715, -0.9926), (0.7205, 0.3085, -0.6407), (0.7345, 0.3338, -0.769), (0.6991, 0.3544, -0.9217), (0.6333, 0.3851, -1.105), (0.5476, 0.414, -1.199), (0.5431, 0.4988, -1.216), (0.574, 0.511, -1.195), (0.6075, 0.4408, -1.16), (0.2301, 0.1896, 0.4718), (0.6042, 0.2735, 0.331), (0.0, 0.1779, 0.4886), (0.4361, 0.2234, 0.4243), (0.736, 0.3398, 0.1393), (0.7382, 0.3015, -0.05933), (0.6956, 0.2832, -0.1929), (0.7436, 0.2879, -0.3574), (0.7731, 0.3178, -0.5105), (0.7839, 0.3425, -0.626), (0.7739, 0.3594, -0.7539), (0.7403, 0.3763, -0.899), (0.6702, 0.4081, -1.075)], [], [(12, 13, 23, 22), (14, 15, 25, 24), (9, 10, 20, 19), (16, 9, 19, 26), (11, 12, 22, 21), (13, 14, 24, 23), (15, 16, 26, 25), (10, 11, 21, 20), (1, 0, 27, 28), (1, 28, 36, 17), (7, 6, 33, 34), (2, 17, 36, 29), (37, 18, 3, 30), (8, 7, 34, 35), (3, 2, 29, 30), (4, 18, 37, 31), (5, 4, 31, 32), (6, 5, 32, 33), (39, 38, 40, 41), (136, 137, 43, 42), (42, 43, 45, 44), (142, 141, 47, 46), (147, 146, 49, 48), (150, 151, 51, 50), (52, 53, 55, 54), (33, 32, 56, 57), (34, 33, 57, 58), (35, 34, 58, 59), (57, 56, 60, 61), (58, 57, 61, 62), (59, 58, 62, 63), (62, 61, 65, 66), (63, 62, 66, 67), (61, 60, 64, 65), (65, 64, 68, 69), (66, 65, 69, 70), (67, 66, 70, 71), (71, 70, 74, 75), (69, 68, 72, 73), (70, 69, 73, 74), (73, 72, 76, 77), (74, 73, 77, 78), (75, 74, 78, 79), (77, 76, 80, 81), (78, 77, 81, 82), (79, 78, 82, 83), (82, 81, 85, 86), (83, 82, 86, 87), (81, 80, 84, 85), (85, 84, 88, 89), (87, 86, 52, 54), (88, 90, 91, 89), (89, 91, 53, 52), (183, 182, 181, 184), (86, 85, 89, 52), (107, 106, 97, 98), (111, 110, 99, 100), (115, 114, 103, 104), (119, 118, 101, 102), (118, 111, 100, 101), (114, 119, 102, 103), (110, 107, 98, 99), (60, 56, 105, 108), (108, 105, 106, 107), (68, 64, 109, 112), (112, 109, 110, 111), (84, 80, 113, 116), (116, 113, 114, 115), (76, 72, 117, 120), (120, 117, 118, 119), (72, 68, 112, 117), (117, 112, 111, 118), (80, 76, 120, 113), (113, 120, 119, 114), (64, 60, 108, 109), (109, 108, 107, 110), (31, 105, 56, 32), (105, 31, 92, 106), (106, 92, 93, 97), (104, 94, 95, 115), (115, 95, 96, 116), (84, 116, 96, 88), (193, 163, 166, 194), (97, 121, 98), (98, 121, 99), (99, 121, 100), (100, 121, 101), (101, 121, 102), (102, 121, 103), (103, 121, 104), (104, 121, 94), (136, 42, 124, 135), (42, 44, 125, 124), (38, 39, 123, 122), (122, 123, 127, 126), (135, 124, 128, 134), (124, 125, 129, 128), (128, 129, 133, 132), (126, 127, 131, 130), (134, 128, 132, 138), (123, 135, 134, 127), (39, 136, 135, 123), (39, 41, 137, 136), (187, 185, 28, 27), (127, 134, 138, 131), (185, 188, 36, 28), (188, 186, 29, 36), (186, 132, 133, 189), (44, 45, 139, 144), (144, 139, 140, 143), (143, 140, 141, 142), (46, 47, 145, 148), (148, 145, 146, 147), (149, 152, 151, 150), (48, 49, 152, 149), (155, 154, 158, 157), (129, 125, 153, 154), (133, 129, 154, 155), (154, 153, 156, 158), (157, 158, 161, 160), (158, 156, 159, 161), (161, 159, 162, 164), (160, 161, 164, 163), (164, 162, 165, 167), (163, 164, 167, 166), (167, 165, 168, 170), (166, 167, 170, 169), (170, 168, 171, 173), (169, 170, 173, 172), (173, 171, 174, 176), (172, 173, 176, 175), (144, 153, 125, 44), (153, 144, 143, 156), (156, 143, 142, 159), (159, 142, 46, 162), (148, 165, 162, 46), (165, 148, 147, 168), (168, 147, 48, 171), (149, 174, 171, 48), (190, 37, 30, 189), (190, 155, 157, 191), (191, 157, 160, 192), (192, 160, 163, 193), (93, 177, 121, 97), (94, 178, 179, 95), (95, 179, 180, 96), (96, 180, 181, 88), (176, 150, 50, 175), (174, 149, 150, 176), (195, 178, 177, 194), (121, 177, 178, 94), (196, 179, 178, 195), (197, 180, 179, 196), (184, 197, 175, 50), (182, 90, 88, 181), (51, 183, 184, 50), (93, 193, 194, 177), (130, 131, 185, 187), (131, 138, 188, 185), (138, 132, 186, 188), (29, 186, 189, 30), (155, 190, 189, 133), (37, 190, 191, 31), (31, 191, 192, 92), (92, 192, 193, 93), (169, 195, 194, 166), (172, 196, 195, 169), (175, 197, 196, 172), (181, 180, 197, 184)])
me_cube.polygons.foreach_set('use_smooth', [True] * 169)
me_cube.use_remesh_preserve_volume = False
me_cube.use_remesh_preserve_attributes = False
me_cube.use_mirror_vertex_groups = False
me_cube.update()

# ---- objects
ob_body = bpy.data.objects.new('body', me_cube_002)
ob_cube = bpy.data.objects.new('Cube', me_cube)

# ---- transforms, parenting, visibility, modifiers, constraints
ob_body.location = (0.0, 0.0, 1.189)
ob_body.scale = (0.3589, 0.3589, 0.3589)
ob_body.lineart.crease_threshold = 0.0
_m = ob_body.modifiers.new('Mirror', 'MIRROR')
_m.use_clip = True
ob_cube.location = (-0.0005395, -0.3523, 2.079)
ob_cube.scale = (0.2829, 0.2829, 0.2829)
ob_cube.show_in_front = True
ob_cube.lineart.crease_threshold = 0.0
_m = ob_cube.modifiers.new('Mirror', 'MIRROR')
_m.use_clip = True
_m = ob_cube.modifiers.new('Subsurf', 'SUBSURF')
_m.uv_smooth = 'PRESERVE_CORNERS'
_m.quality = 2
_m.levels = 0
_m.show_only_control_edges = False

# ---- collection membership
col_collection_1.objects.link(ob_body)
col_collection_2.objects.link(ob_cube)

# ---- scene / render settings (as saved in the file)
scene.frame_start = 1; scene.frame_end = 250; scene.frame_set(1)
scene.render.engine = 'BLENDER_EEVEE_NEXT'
scene.render.image_settings.color_mode = 'RGB'
scene.render.image_settings.compression = 90
scene.render.resolution_percentage = 50
scene.render.dither_intensity = 0.0
scene.cycles.use_denoising = False
scene.cycles.samples = 10
scene.cycles.sampling_pattern = 'TABULATED_SOBOL'
scene.cycles.light_sampling_threshold = 0.0
scene.cycles.use_adaptive_sampling = False
scene.cycles.use_light_tree = False
scene.cycles.blur_glossy = 0.0
scene.cycles.volume_bounces = 1
scene.cycles.pixel_filter_type = 'GAUSSIAN'
scene.cycles.sample_clamp_indirect = 0.0
scene.view_settings.view_transform = 'Standard'
bpy.context.view_layer.update()

# ---- added for rendering (the .blend has no active camera and no usable light): camera, sun
cam_auto = bpy.data.cameras.new('AutoCamera')
cam_auto.lens = 50.0
cam_auto.sensor_width = 36.0
cam_auto.clip_end = 1000.0
ob_auto_camera = bpy.data.objects.new('AutoCamera', cam_auto)
scene.collection.objects.link(ob_auto_camera)
ob_auto_camera.location = (2.78779, -3.39711, 3.50299)
ob_auto_camera.rotation_euler = (1.09748, -7.21219e-08, 0.694738)
scene.camera = ob_auto_camera
light_auto_sun = bpy.data.lights.new('AutoSun', 'SUN')
light_auto_sun.energy = 3.0
light_auto_sun.angle = 0.0523599
ob_auto_sun = bpy.data.objects.new('AutoSun', light_auto_sun)
scene.collection.objects.link(ob_auto_sun)
ob_auto_sun.rotation_euler = (0.872665, 0.174533, 0.523599)
bpy.context.view_layer.update()
